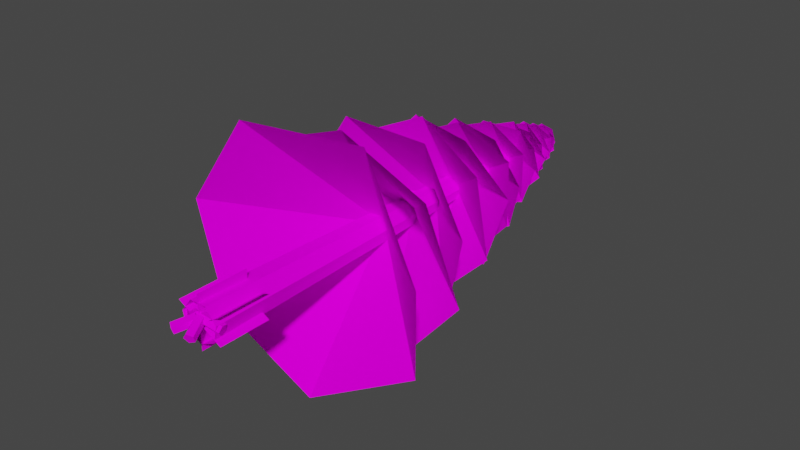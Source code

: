 # Source: forest.blend  (saved by Blender 3.4.6; exported with 4.5.12 LTS)
import bpy
from mathutils import Matrix  # noqa: F401  (used for matrix-valued properties, if any)

bpy.ops.wm.read_factory_settings(use_empty=True)
scene = bpy.context.scene
scene.name = 'Scene'

# ---- collections
col_collection = bpy.data.collections.new('Collection'); scene.collection.children.link(col_collection)

# ---- images (referenced by path relative to the original .blend; pixels are not part of the script)
import os
ASSET_DIR = os.environ.get("B2B_ASSET_DIR", "")  # directory of the original .blend (textures are referenced by path, not embedded)
HERE = os.path.dirname(os.path.abspath(__file__))  # packed textures are extracted next to this script under _unpacked/

def load_image(name, relpath, width, height, colorspace="sRGB"):
    """Load a texture the original file referenced (path relative to the .blend, or extracted next to this script)."""
    p = next((c for c in (os.path.join(HERE, relpath), os.path.join(ASSET_DIR, relpath)) if relpath and os.path.exists(c)), "")
    if p:
        img = bpy.data.images.load(p, check_existing=True)
        img.name = name
    else:  # same state as the original file: an image datablock whose file is absent (Cycles renders it pink)
        img = bpy.data.images.new(name, width, height)
        img.source = "FILE"
        img.filepath = "//" + (relpath or name)
    img.colorspace_settings.name = colorspace
    return img
img_foliage_png = load_image('foliage.png', 'foliage.png', 1024, 1024, 'sRGB')
img_bark_png = load_image('bark.png', 'bark.png', 1024, 1024, 'sRGB')
img_pine_needles_png = load_image('pine_needles.png', 'pine_needles.png', 1024, 1024, 'sRGB')
img_bark_burned_png = load_image('bark_burned.png', 'bark_burned.png', 1024, 1024, 'sRGB')

# ---- materials (node trees are filled in below, after node groups)
mat_material_001 = bpy.data.materials.new('Material.001')
mat_material_001.use_transparent_shadow = False
mat_material_002 = bpy.data.materials.new('Material.002')
mat_material_002.use_transparent_shadow = False
mat_material_004 = bpy.data.materials.new('Material.004')
mat_material_004.use_transparent_shadow = False
mat_material_005 = bpy.data.materials.new('Material.005')
mat_material_005.use_transparent_shadow = False

# ---- material node trees
mat_material_001.use_nodes = True; mat_material_001.node_tree.nodes.clear()
_N = mat_material_001.node_tree.nodes; _L = mat_material_001.node_tree.links
n0 = _N.new('ShaderNodeBsdfPrincipled'); n0.name = 'Principled BSDF'; n0.location = (10, 300)
n0.distribution = 'GGX'
n0.subsurface_method = 'RANDOM_WALK_SKIN'
n0.inputs[2].default_value = 1.0
n0.inputs[3].default_value = 1.45
n0.inputs[13].default_value = 0.0
n0.inputs[27].default_value = (0.0, 0.0, 0.0, 1.0)
n0.inputs[28].default_value = 1.0
n1 = _N.new('ShaderNodeOutputMaterial'); n1.name = 'Material Output'; n1.location = (300, 300)
n2 = _N.new('ShaderNodeTexImage'); n2.name = 'Image Texture'; n2.location = (-391, 239)
n2.image = img_foliage_png
n2.interpolation = 'Closest'
_L.new(n0.outputs[0], n1.inputs[0])
_L.new(n2.outputs[0], n0.inputs[0])
_L.new(n2.outputs[1], n0.inputs[4])
n1.is_active_output = True
mat_material_002.use_nodes = True; mat_material_002.node_tree.nodes.clear()
_N = mat_material_002.node_tree.nodes; _L = mat_material_002.node_tree.links
n0 = _N.new('ShaderNodeBsdfPrincipled'); n0.name = 'Principled BSDF'; n0.location = (10, 300)
n0.distribution = 'GGX'
n0.subsurface_method = 'RANDOM_WALK_SKIN'
n0.inputs[2].default_value = 1.0
n0.inputs[3].default_value = 1.45
n0.inputs[13].default_value = 0.0
n0.inputs[27].default_value = (0.0, 0.0, 0.0, 1.0)
n0.inputs[28].default_value = 1.0
n1 = _N.new('ShaderNodeOutputMaterial'); n1.name = 'Material Output'; n1.location = (300, 300)
n2 = _N.new('ShaderNodeTexImage'); n2.name = 'Image Texture'; n2.location = (-395, 262)
n2.image = img_bark_png
n2.interpolation = 'Closest'
_L.new(n0.outputs[0], n1.inputs[0])
_L.new(n2.outputs[0], n0.inputs[0])
n1.is_active_output = True
mat_material_004.use_nodes = True; mat_material_004.node_tree.nodes.clear()
_N = mat_material_004.node_tree.nodes; _L = mat_material_004.node_tree.links
n0 = _N.new('ShaderNodeBsdfPrincipled'); n0.name = 'Principled BSDF'; n0.location = (10, 300)
n0.distribution = 'GGX'
n0.subsurface_method = 'RANDOM_WALK_SKIN'
n0.inputs[2].default_value = 1.0
n0.inputs[3].default_value = 1.45
n0.inputs[13].default_value = 0.0
n0.inputs[27].default_value = (0.0, 0.0, 0.0, 1.0)
n0.inputs[28].default_value = 1.0
n1 = _N.new('ShaderNodeOutputMaterial'); n1.name = 'Material Output'; n1.location = (300, 300)
n2 = _N.new('ShaderNodeTexImage'); n2.name = 'Image Texture'; n2.location = (-428, 245)
n2.image = img_pine_needles_png
n2.interpolation = 'Closest'
_L.new(n0.outputs[0], n1.inputs[0])
_L.new(n2.outputs[0], n0.inputs[0])
_L.new(n2.outputs[1], n0.inputs[4])
n1.is_active_output = True
mat_material_005.use_nodes = True; mat_material_005.node_tree.nodes.clear()
_N = mat_material_005.node_tree.nodes; _L = mat_material_005.node_tree.links
n0 = _N.new('ShaderNodeBsdfPrincipled'); n0.name = 'Principled BSDF'; n0.location = (10, 300)
n0.distribution = 'GGX'
n0.subsurface_method = 'RANDOM_WALK_SKIN'
n0.inputs[2].default_value = 1.0
n0.inputs[3].default_value = 1.45
n0.inputs[13].default_value = 0.0
n0.inputs[27].default_value = (0.0, 0.0, 0.0, 1.0)
n0.inputs[28].default_value = 1.0
n1 = _N.new('ShaderNodeOutputMaterial'); n1.name = 'Material Output'; n1.location = (300, 300)
n2 = _N.new('ShaderNodeTexImage'); n2.name = 'Image Texture'; n2.location = (-475, 210)
n2.image = img_bark_burned_png
n2.interpolation = 'Closest'
_L.new(n0.outputs[0], n1.inputs[0])
_L.new(n2.outputs[0], n0.inputs[0])
n1.is_active_output = True

# ---- world
world_world = bpy.data.worlds.new('World'); scene.world = world_world
world_world.use_nodes = True; world_world.node_tree.nodes.clear()
_N = world_world.node_tree.nodes; _L = world_world.node_tree.links
n0 = _N.new('ShaderNodeOutputWorld'); n0.name = 'World Output'; n0.location = (300, 300)
n1 = _N.new('ShaderNodeBackground'); n1.name = 'Background'; n1.location = (10, 300)
n1.inputs[0].default_value = (0.05088, 0.05088, 0.05088, 1.0)
_L.new(n1.outputs[0], n0.inputs[0])
n0.is_active_output = True
world_world.color = (0.05088, 0.05088, 0.05088)
world_world.use_sun_shadow = False
world_world.sun_shadow_jitter_overblur = 0.0

# ---- meshes
me_plane_005 = bpy.data.meshes.new('Plane.005')
me_plane_005.from_pydata([(0.6495, 0.0001514, 0.3775), (-0.6495, 0.0001515, -0.3725), (0.6495, 1.5, 0.3775), (-0.6495, 1.5, -0.3725), (2.98e-08, 0.0001513, -0.7475), (2.98e-08, 0.0001515, 0.7525), (0.0, 1.5, -0.7475), (0.0, 1.5, 0.7525), (-0.6495, 0.0001514, 0.3775), (0.6495, 0.0001515, -0.3725), (-0.6495, 1.5, 0.3775), (0.6495, 1.5, -0.3725)], [], [(0, 1, 3, 2), (4, 5, 7, 6), (8, 9, 11, 10)])
_uv = me_plane_005.uv_layers.new(name='UVMap')
_uv.uv.foreach_set('vector', [0.0, 0.0, 1.0, 0.0, 1.0, 1.0, 0.0, 1.0, 0.0, 0.0, 1.0, 0.0, 1.0, 1.0, 0.0, 1.0, 0.0, 0.0, 1.0, 0.0, 1.0, 1.0, 0.0, 1.0])
me_plane_005.materials.append(mat_material_001)
me_plane_005.update()
me_cylinder = bpy.data.meshes.new('Cylinder')
me_cylinder.from_pydata([(-1.863e-09, 0.0001669, -0.5668), (-8.382e-09, 14.26, 0.003693), (0.446, 0.0001669, -0.352), (0.5562, 0.0001669, 0.1306), (0.2475, 0.0001669, 0.5177), (-0.2475, 0.0001669, 0.5177), (-0.5562, 0.0001669, 0.1306), (-0.446, 0.0001669, -0.352), (-7.567e-09, 11.68, -0.2822), (0.2236, 11.68, -0.1746), (0.2788, 11.68, 0.06732), (0.1241, 11.68, 0.2613), (-0.1241, 11.68, 0.2613), (-0.2788, 11.68, 0.06732), (-0.2236, 11.68, -0.1746), (1.164e-10, 6.329, 0.003693), (-1.781e-08, 3.329, -3.885), (3.041, 3.905, -2.284), (3.778, 3.0, 0.8691), (1.701, 3.699, 3.508), (-1.646, 3.041, 3.508), (-3.531, 3.055, 0.8691), (-3.041, 3.329, -2.421), (1.164e-10, 7.508, 0.003693), (-3.332, 4.915, -0.7088), (-1.403, 5.413, -3.021), (1.434, 4.631, -3.075), (3.314, 5.235, -0.812), (2.701, 4.666, 2.056), (0.09463, 4.678, 3.188), (-2.635, 4.915, 2.165), (1.164e-10, 8.528, 0.003693), (-1.221, 6.286, 2.728), (-2.848, 6.716, 0.6519), (-2.375, 6.04, -1.789), (-0.0918, 6.563, -2.985), (2.253, 6.071, -1.934), (2.745, 6.081, 0.5059), (1.369, 6.286, 2.657), (1.164e-10, 9.409, 0.003693), (2.111, 7.471, 1.549), (0.03359, 7.843, 2.563), (-1.971, 7.258, 1.71), (-2.578, 7.71, -0.4652), (-1.248, 7.285, -2.282), (0.9333, 7.294, -2.257), (2.524, 7.471, -0.6832), (1.164e-10, 10.17, 0.003693), (1.711, 8.495, -1.522), (2.199, 8.817, 0.4438), (1.101, 8.312, 2.005), (-0.8739, 8.702, 2.126), (-2.187, 8.335, 0.654), (-1.766, 8.342, -1.21), (-0.1261, 8.495, -2.285), (1.164e-10, 10.83, 0.003693), (-0.9937, 9.381, -1.741), (0.7799, 9.659, -1.8), (1.916, 9.222, -0.5733), (1.659, 9.559, 1.141), (0.1566, 9.242, 1.997), (-1.363, 9.248, 1.294), (-1.984, 9.381, -0.3075), (1.164e-10, 11.4, 0.003693), (-1.677, 10.15, 0.5354), (-1.402, 10.39, -0.9949), (-0.1433, 10.01, -1.744), (1.279, 10.3, -1.209), (1.736, 10.03, 0.2346), (0.856, 10.03, 1.408), (-0.6301, 10.15, 1.647), (1.164e-10, 11.89, 0.003693), (0.1483, 10.81, 1.538), (-1.113, 11.02, 1.022), (-1.524, 10.69, -0.1937), (-0.8049, 10.94, -1.314), (0.5159, 10.7, -1.442), (1.36, 10.71, -0.4725), (1.292, 10.81, 0.8445), (1.164e-10, 12.31, 0.003693), (1.342, 11.38, 0.1577), (0.669, 11.56, 1.144), (-0.4482, 11.28, 1.273), (-1.276, 11.49, 0.4519), (-1.144, 11.29, -0.7032), (-0.1588, 11.29, -1.249), (0.9571, 11.38, -0.9495), (1.164e-10, 12.68, 0.003693), (0.3778, 11.87, -1.118), (1.099, 12.03, -0.3607), (1.005, 11.79, 0.6203), (0.1502, 11.97, 1.179), (-0.8152, 11.8, 0.8543), (-1.102, 11.8, -0.08975), (-0.6414, 11.87, -0.991), (1.164e-10, 13.0, 0.003693), (-0.8918, 12.3, -0.5255), (-0.1109, 12.44, -1.005), (0.7125, 12.22, -0.7449), (1.035, 12.39, 0.09039), (0.5795, 12.23, 0.858), (-0.282, 12.24, 0.9312), (-0.9698, 12.3, 0.371), (1.164e-10, 13.27, 0.003693), (-0.6168, 12.67, 0.6709), (-0.8844, 12.79, -0.08607), (-0.5108, 12.6, -0.7439), (0.2639, 12.75, -0.8672), (0.8381, 12.61, -0.3363), (0.743, 12.62, 0.4152), (0.1371, 12.67, 0.9019), (1.164e-10, 13.51, 0.003693), (0.4586, 12.99, 0.6544), (-0.2389, 13.09, 0.745), (-0.7341, 12.93, 0.3044), (-0.6978, 13.05, -0.3819), (-0.1378, 12.94, -0.7767), (0.4887, 12.94, -0.5575), (0.7947, 12.99, 0.0508), (1.164e-10, 13.72, 0.003693), (0.6415, 13.27, -0.2701), (0.5914, 13.35, 0.3442), (0.1232, 13.22, 0.6878), (-0.4582, 13.32, 0.531), (-0.6939, 13.22, -0.02121), (-0.3913, 13.22, -0.5179), (0.1859, 13.27, -0.6686), (1.164e-10, 13.89, 0.003693), (-0.1171, 13.5, -0.5961), (0.4001, 13.58, -0.4407), (0.6087, 13.46, 0.02346), (0.3678, 13.55, 0.4929), (-0.1485, 13.47, 0.5937), (-0.5186, 13.47, 0.2434), (-0.5419, 13.5, -0.2788), (1.164e-10, 14.05, 0.003693), (-0.5354, 13.71, -0.005898), (-0.3074, 13.78, -0.4205), (0.1285, 13.67, -0.5142), (0.4866, 13.75, -0.2218), (0.4783, 13.68, 0.239), (0.1104, 13.68, 0.4919), (-0.3413, 13.71, 0.4163), (1.164e-10, 14.18, 0.003693), (-0.1063, 13.89, 0.4607), (-0.4198, 13.94, 0.1894), (-0.4202, 13.86, -0.2012), (-0.1041, 13.92, -0.4545), (0.2892, 13.86, -0.363), (0.4385, 13.86, -0.001482), (0.291, 13.89, 0.3717)], [], [(8, 1, 9), (9, 1, 10), (10, 1, 11), (11, 1, 12), (12, 1, 13), (13, 1, 14), (14, 1, 8), (7, 14, 8, 0), (6, 13, 14, 7), (5, 12, 13, 6), (4, 11, 12, 5), (3, 10, 11, 4), (2, 9, 10, 3), (0, 8, 9, 2), (15, 17, 16), (15, 22, 21), (15, 20, 19), (15, 18, 17), (15, 16, 22), (15, 21, 20), (15, 19, 18), (23, 25, 24), (23, 30, 29), (23, 28, 27), (23, 26, 25), (23, 24, 30), (23, 29, 28), (23, 27, 26), (31, 33, 32), (31, 38, 37), (31, 36, 35), (31, 34, 33), (31, 32, 38), (31, 37, 36), (31, 35, 34), (39, 41, 40), (39, 46, 45), (39, 44, 43), (39, 42, 41), (39, 40, 46), (39, 45, 44), (39, 43, 42), (47, 49, 48), (47, 54, 53), (47, 52, 51), (47, 50, 49), (47, 48, 54), (47, 53, 52), (47, 51, 50), (55, 57, 56), (55, 62, 61), (55, 60, 59), (55, 58, 57), (55, 56, 62), (55, 61, 60), (55, 59, 58), (63, 65, 64), (63, 70, 69), (63, 68, 67), (63, 66, 65), (63, 64, 70), (63, 69, 68), (63, 67, 66), (71, 73, 72), (71, 78, 77), (71, 76, 75), (71, 74, 73), (71, 72, 78), (71, 77, 76), (71, 75, 74), (79, 81, 80), (79, 86, 85), (79, 84, 83), (79, 82, 81), (79, 80, 86), (79, 85, 84), (79, 83, 82), (87, 89, 88), (87, 94, 93), (87, 92, 91), (87, 90, 89), (87, 88, 94), (87, 93, 92), (87, 91, 90), (95, 97, 96), (95, 102, 101), (95, 100, 99), (95, 98, 97), (95, 96, 102), (95, 101, 100), (95, 99, 98), (103, 105, 104), (103, 110, 109), (103, 108, 107), (103, 106, 105), (103, 104, 110), (103, 109, 108), (103, 107, 106), (111, 113, 112), (111, 118, 117), (111, 116, 115), (111, 114, 113), (111, 112, 118), (111, 117, 116), (111, 115, 114), (119, 121, 120), (119, 126, 125), (119, 124, 123), (119, 122, 121), (119, 120, 126), (119, 125, 124), (119, 123, 122), (127, 129, 128), (127, 134, 133), (127, 132, 131), (127, 130, 129), (127, 128, 134), (127, 133, 132), (127, 131, 130), (135, 137, 136), (135, 142, 141), (135, 140, 139), (135, 138, 137), (135, 136, 142), (135, 141, 140), (135, 139, 138), (143, 145, 144), (143, 150, 149), (143, 148, 147), (143, 146, 145), (143, 144, 150), (143, 149, 148), (143, 147, 146)])
me_cylinder.polygons.foreach_set('material_index', [0, 0, 0, 0, 0, 0, 0, 0, 0, 0, 0, 0, 0, 0, 1, 1, 1, 1, 1, 1, 1, 1, 1, 1, 1, 1, 1, 1, 1, 1, 1, 1, 1, 1, 1, 1, 1, 1, 1, 1, 1, 1, 1, 1, 1, 1, 1, 1, 1, 1, 1, 1, 1, 1, 1, 1, 1, 1, 1, 1, 1, 1, 1, 1, 1, 1, 1, 1, 1, 1, 1, 1, 1, 1, 1, 1, 1, 1, 1, 1, 1, 1, 1, 1, 1, 1, 1, 1, 1, 1, 1, 1, 1, 1, 1, 1, 1, 1, 1, 1, 1, 1, 1, 1, 1, 1, 1, 1, 1, 1, 1, 1, 1, 1, 1, 1, 1, 1, 1, 1, 1, 1, 1, 1, 1, 1, 1, 1, 1, 1, 1, 1, 1])
_uv = me_cylinder.uv_layers.new(name='UVMap')
_uv.uv.foreach_set('vector', [1.173, 3.867, 1.058, 5.788, 0.9428, 3.867, -0.1887, 3.867, -0.3036, 5.788, -0.4185, 3.867, -1.096, 3.867, -1.211, 5.788, -1.326, 3.867, 0.7189, 3.867, 0.604, 5.788, 0.489, 3.867, -0.6425, 3.867, -0.7574, 5.788, -0.8723, 3.867, 0.2651, 3.867, 0.1502, 5.788, 0.03527, 3.867, 1.626, 3.867, 1.512, 5.788, 1.397, 3.867, 1.738, -4.788, 1.626, 3.867, 1.397, 3.867, 1.285, -4.788, 0.3771, -4.788, 0.2651, 3.867, 0.03527, 3.867, -0.07671, -4.788, -0.5305, -4.788, -0.6425, 3.867, -0.8723, 3.867, -0.9843, -4.788, 0.8308, -4.788, 0.7189, 3.867, 0.489, 3.867, 0.3771, -4.788, -0.9843, -4.788, -1.096, 3.867, -1.326, 3.867, -1.438, -4.788, -0.07671, -4.788, -0.1887, 3.867, -0.4185, 3.867, -0.5305, -4.788, 1.285, -4.788, 1.173, 3.867, 0.9428, 3.867, 0.8308, -4.788, 0.5, 1.0, 0.9805, 0.0, 0.01562, 0.0, 0.5, 1.0, 0.9805, 0.0, 0.01562, 0.0, 0.5, 1.0, 0.9805, 0.0, 0.01562, 0.0, 0.5, 1.0, 0.9805, 0.0, 0.01562, 0.0, 0.5, 1.0, 0.9805, 0.0, 0.01562, 0.0, 0.5, 1.0, 0.9805, 0.0, 0.01562, 0.0, 0.5, 1.0, 0.9805, 0.0, 0.01562, 0.0, 0.5, 1.0, 0.9805, 0.0, 0.01562, 0.0, 0.5, 1.0, 0.9805, 0.0, 0.01562, 0.0, 0.5, 1.0, 0.9805, 0.0, 0.01562, 0.0, 0.5, 1.0, 0.9805, 0.0, 0.01562, 0.0, 0.5, 1.0, 0.9805, 0.0, 0.01562, 0.0, 0.5, 1.0, 0.9805, 0.0, 0.01562, 0.0, 0.5, 1.0, 0.9805, 0.0, 0.01562, 0.0, 0.5, 1.0, 0.9805, 0.0, 0.01562, 0.0, 0.5, 1.0, 0.9805, 0.0, 0.01562, 0.0, 0.5, 1.0, 0.9805, 0.0, 0.01562, 0.0, 0.5, 1.0, 0.9805, 0.0, 0.01562, 0.0, 0.5, 1.0, 0.9805, 0.0, 0.01562, 0.0, 0.5, 1.0, 0.9805, 0.0, 0.01562, 0.0, 0.5, 1.0, 0.9805, 0.0, 0.01562, 0.0, 0.5, 1.0, 0.9805, 0.0, 0.01562, 0.0, 0.5, 1.0, 0.9805, 0.0, 0.01562, 0.0, 0.5, 1.0, 0.9805, 0.0, 0.01562, 0.0, 0.5, 1.0, 0.9805, 0.0, 0.01562, 0.0, 0.5, 1.0, 0.9805, 0.0, 0.01562, 0.0, 0.5, 1.0, 0.9805, 0.0, 0.01562, 0.0, 0.5, 1.0, 0.9805, 0.0, 0.01562, 0.0, 0.5, 1.0, 0.9805, 0.0, 0.01562, 0.0, 0.5, 1.0, 0.9805, 0.0, 0.01562, 0.0, 0.5, 1.0, 0.9805, 0.0, 0.01562, 0.0, 0.5, 1.0, 0.9805, 0.0, 0.01562, 0.0, 0.5, 1.0, 0.9805, 0.0, 0.01562, 0.0, 0.5, 1.0, 0.9805, 0.0, 0.01562, 0.0, 0.5, 1.0, 0.9805, 0.0, 0.01562, 0.0, 0.5, 1.0, 0.9805, 0.0, 0.01562, 0.0, 0.5, 1.0, 0.9805, 0.0, 0.01562, 0.0, 0.5, 1.0, 0.9805, 0.0, 0.01562, 0.0, 0.5, 1.0, 0.9805, 0.0, 0.01562, 0.0, 0.5, 1.0, 0.9805, 0.0, 0.01562, 0.0, 0.5, 1.0, 0.9805, 0.0, 0.01562, 0.0, 0.5, 1.0, 0.9805, 0.0, 0.01562, 0.0, 0.5, 1.0, 0.9805, 0.0, 0.01562, 0.0, 0.5, 1.0, 0.9805, 0.0, 0.01562, 0.0, 0.5, 1.0, 0.9805, 0.0, 0.01562, 0.0, 0.5, 1.0, 0.9805, 0.0, 0.01562, 0.0, 0.5, 1.0, 0.9805, 0.0, 0.01562, 0.0, 0.5, 1.0, 0.9805, 0.0, 0.01562, 0.0, 0.5, 1.0, 0.9805, 0.0, 0.01562, 0.0, 0.5, 1.0, 0.9805, 0.0, 0.01562, 0.0, 0.5, 1.0, 0.9805, 0.0, 0.01562, 0.0, 0.5, 1.0, 0.9805, 0.0, 0.01562, 0.0, 0.5, 1.0, 0.9805, 0.0, 0.01562, 0.0, 0.5, 1.0, 0.9805, 0.0, 0.01562, 0.0, 0.5, 1.0, 0.9805, 0.0, 0.01562, 0.0, 0.5, 1.0, 0.9805, 0.0, 0.01562, 0.0, 0.5, 1.0, 0.9805, 0.0, 0.01562, 0.0, 0.5, 1.0, 0.9805, 0.0, 0.01562, 0.0, 0.5, 1.0, 0.9805, 0.0, 0.01562, 0.0, 0.5, 1.0, 0.9805, 0.0, 0.01562, 0.0, 0.5, 1.0, 0.9805, 0.0, 0.01562, 0.0, 0.5, 1.0, 0.9805, 0.0, 0.01562, 0.0, 0.5, 1.0, 0.9805, 0.0, 0.01562, 0.0, 0.5, 1.0, 0.9805, 0.0, 0.01562, 0.0, 0.5, 1.0, 0.9805, 0.0, 0.01562, 0.0, 0.5, 1.0, 0.9805, 0.0, 0.01562, 0.0, 0.5, 1.0, 0.9805, 0.0, 0.01562, 0.0, 0.5, 1.0, 0.9805, 0.0, 0.01562, 0.0, 0.5, 1.0, 0.9805, 0.0, 0.01562, 0.0, 0.5, 1.0, 0.9805, 0.0, 0.01562, 0.0, 0.5, 1.0, 0.9805, 0.0, 0.01562, 0.0, 0.5, 1.0, 0.9805, 0.0, 0.01562, 0.0, 0.5, 1.0, 0.9805, 0.0, 0.01562, 0.0, 0.5, 1.0, 0.9805, 0.0, 0.01562, 0.0, 0.5, 1.0, 0.9805, 0.0, 0.01562, 0.0, 0.5, 1.0, 0.9805, 0.0, 0.01562, 0.0, 0.5, 1.0, 0.9805, 0.0, 0.01562, 0.0, 0.5, 1.0, 0.9805, 0.0, 0.01562, 0.0, 0.5, 1.0, 0.9805, 0.0, 0.01562, 0.0, 0.5, 1.0, 0.9805, 0.0, 0.01562, 0.0, 0.5, 1.0, 0.9805, 0.0, 0.01562, 0.0, 0.5, 1.0, 0.9805, 0.0, 0.01562, 0.0, 0.5, 1.0, 0.9805, 0.0, 0.01562, 0.0, 0.5, 1.0, 0.9805, 0.0, 0.01562, 0.0, 0.5, 1.0, 0.9805, 0.0, 0.01562, 0.0, 0.5, 1.0, 0.9805, 0.0, 0.01562, 0.0, 0.5, 1.0, 0.9805, 0.0, 0.01562, 0.0, 0.5, 1.0, 0.9805, 0.0, 0.01562, 0.0, 0.5, 1.0, 0.9805, 0.0, 0.01562, 0.0, 0.5, 1.0, 0.9805, 0.0, 0.01562, 0.0, 0.5, 1.0, 0.9805, 0.0, 0.01562, 0.0, 0.5, 1.0, 0.9805, 0.0, 0.01562, 0.0, 0.5, 1.0, 0.9805, 0.0, 0.01562, 0.0, 0.5, 1.0, 0.9805, 0.0, 0.01562, 0.0, 0.5, 1.0, 0.9805, 0.0, 0.01562, 0.0, 0.5, 1.0, 0.9805, 0.0, 0.01562, 0.0, 0.5, 1.0, 0.9805, 0.0, 0.01562, 0.0, 0.5, 1.0, 0.9805, 0.0, 0.01562, 0.0, 0.5, 1.0, 0.9805, 0.0, 0.01562, 0.0, 0.5, 1.0, 0.9805, 0.0, 0.01562, 0.0, 0.5, 1.0, 0.9805, 0.0, 0.01562, 0.0, 0.5, 1.0, 0.9805, 0.0, 0.01562, 0.0, 0.5, 1.0, 0.9805, 0.0, 0.01562, 0.0, 0.5, 1.0, 0.9805, 0.0, 0.01562, 0.0, 0.5, 1.0, 0.9805, 0.0, 0.01562, 0.0, 0.5, 1.0, 0.9805, 0.0, 0.01562, 0.0, 0.5, 1.0, 0.9805, 0.0, 0.01562, 0.0, 0.5, 1.0, 0.9805, 0.0, 0.01562, 0.0, 0.5, 1.0, 0.9805, 0.0, 0.01562, 0.0, 0.5, 1.0, 0.9805, 0.0, 0.01562, 0.0, 0.5, 1.0, 0.9805, 0.0, 0.01562, 0.0, 0.5, 1.0, 0.9805, 0.0, 0.01562, 0.0, 0.5, 1.0, 0.9805, 0.0, 0.01562, 0.0, 0.5, 1.0, 0.9805, 0.0, 0.01562, 0.0, 0.5, 1.0, 0.9805, 0.0, 0.01562, 0.0, 0.5, 1.0, 0.9805, 0.0, 0.01562, 0.0, 0.5, 1.0, 0.9805, 0.0, 0.01562, 0.0, 0.5, 1.0, 0.9805, 0.0, 0.01562, 0.0, 0.5, 1.0, 0.9805, 0.0, 0.01562, 0.0])
me_cylinder.materials.append(mat_material_002)
me_cylinder.materials.append(mat_material_004)
me_cylinder.update()
me_cylinder_002 = bpy.data.meshes.new('Cylinder.002')
me_cylinder_002.from_pydata([(-0.181, 0.5755, -0.09165), (-0.1724, 3.747e-05, 0.07799), (-0.1722, 0.6254, 0.07724), (-0.1636, 0.04996, 0.2469), (-0.001999, 0.6408, 0.1207), (0.006606, 0.06533, 0.2904), (0.09441, 0.6004, -0.02126), (0.103, 0.02491, 0.1484), (-0.01619, 0.56, -0.1525), (-0.007589, -0.01544, 0.01712), (-0.2272, -0.5554, -0.1106), (0.1335, -0.1125, 0.07296), (-0.2645, -0.5946, 0.0572), (0.09615, -0.1516, 0.2408), (-0.4053, -0.4999, 0.1052), (-0.04463, -0.05689, 0.2888), (-0.4549, -0.4022, -0.03293), (-0.09428, 0.0408, 0.1507), (-0.3449, -0.4365, -0.1663), (0.0158, 0.006455, 0.01726), (0.5278, 0.288, -0.1038), (-0.03093, 0.1689, 0.07946), (0.5827, 0.2883, 0.0638), (0.02396, 0.1691, 0.247), (0.6314, 0.124, 0.1055), (0.07264, 0.004854, 0.2887), (0.6066, 0.02219, -0.03638), (0.04784, -0.09694, 0.1469), (0.5426, 0.1236, -0.1657), (-0.01618, 0.004429, 0.01755), (-0.5912, 0.1172, -0.09538), (-0.08302, -0.1528, 0.07446), (-0.6325, 0.1457, 0.07365), (-0.1244, -0.1243, 0.2435), (-0.5653, 0.3018, 0.1206), (-0.05711, 0.03178, 0.2905), (-0.4824, 0.3698, -0.01938), (0.0258, 0.09975, 0.1505), (-0.4984, 0.2557, -0.1529), (0.009785, -0.01434, 0.01696), (0.3808, -0.4626, -0.1152), (0.1618, 0.06233, 0.07568), (0.3958, -0.5171, 0.05185), (0.1767, 0.007839, 0.2427), (0.2449, -0.5965, 0.09698), (0.02587, -0.07152, 0.2878), (0.1367, -0.591, -0.04217), (-0.08231, -0.06607, 0.1487), (0.2208, -0.5083, -0.1733), (0.001695, 0.01665, 0.01757)], [], [(0, 1, 3, 2), (2, 3, 5, 4), (4, 5, 7, 6), (3, 1, 9, 7, 5), (6, 7, 9, 8), (8, 9, 1, 0), (0, 2, 4, 6, 8), (10, 11, 13, 12), (12, 13, 15, 14), (14, 15, 17, 16), (13, 11, 19, 17, 15), (16, 17, 19, 18), (18, 19, 11, 10), (10, 12, 14, 16, 18), (20, 21, 23, 22), (22, 23, 25, 24), (24, 25, 27, 26), (23, 21, 29, 27, 25), (26, 27, 29, 28), (28, 29, 21, 20), (20, 22, 24, 26, 28), (30, 31, 33, 32), (32, 33, 35, 34), (34, 35, 37, 36), (33, 31, 39, 37, 35), (36, 37, 39, 38), (38, 39, 31, 30), (30, 32, 34, 36, 38), (40, 41, 43, 42), (42, 43, 45, 44), (44, 45, 47, 46), (43, 41, 49, 47, 45), (46, 47, 49, 48), (48, 49, 41, 40), (40, 42, 44, 46, 48)])
_uv = me_cylinder_002.uv_layers.new(name='UVMap')
_uv.uv.foreach_set('vector', [0.3556, -0.2145, 0.3556, 0.754, 0.07099, 0.754, 0.07099, -0.2145, 0.9249, -0.2145, 0.9249, 0.754, 0.6403, 0.754, 0.6403, -0.2145, 1.21, -0.2145, 1.21, 0.754, 0.9249, 0.754, 0.9249, -0.2145, 0.2244, 0.9842, 0.3917, 0.754, 0.6624, 0.8419, 0.6624, 1.127, 0.3917, 1.215, 0.6403, -0.2145, 0.6403, 0.754, 0.3556, 0.754, 0.3556, -0.2145, 0.07099, -0.2145, 0.07099, 0.754, -0.2136, 0.754, -0.2136, -0.2145, -0.04634, 0.754, 0.2244, 0.8419, 0.2244, 1.127, -0.04634, 1.215, -0.2136, 0.9842, 0.3556, -0.2145, 0.3556, 0.754, 0.07099, 0.754, 0.07099, -0.2145, 0.9249, -0.2145, 0.9249, 0.754, 0.6403, 0.754, 0.6403, -0.2145, 1.21, -0.2145, 1.21, 0.754, 0.9249, 0.754, 0.9249, -0.2145, 0.2244, 0.9842, 0.3917, 0.754, 0.6624, 0.8419, 0.6624, 1.127, 0.3917, 1.215, 0.6403, -0.2145, 0.6403, 0.754, 0.3556, 0.754, 0.3556, -0.2145, 0.07099, -0.2145, 0.07099, 0.754, -0.2136, 0.754, -0.2136, -0.2145, -0.04634, 0.754, 0.2244, 0.8419, 0.2244, 1.127, -0.04634, 1.215, -0.2136, 0.9842, 0.3556, -0.2145, 0.3556, 0.754, 0.07099, 0.754, 0.07099, -0.2145, 0.9249, -0.2145, 0.9249, 0.754, 0.6403, 0.754, 0.6403, -0.2145, 1.21, -0.2145, 1.21, 0.754, 0.9249, 0.754, 0.9249, -0.2145, 0.2244, 0.9842, 0.3917, 0.754, 0.6624, 0.8419, 0.6624, 1.127, 0.3917, 1.215, 0.6403, -0.2145, 0.6403, 0.754, 0.3556, 0.754, 0.3556, -0.2145, 0.07099, -0.2145, 0.07099, 0.754, -0.2136, 0.754, -0.2136, -0.2145, -0.04634, 0.754, 0.2244, 0.8419, 0.2244, 1.127, -0.04634, 1.215, -0.2136, 0.9842, 0.3556, -0.2145, 0.3556, 0.754, 0.07099, 0.754, 0.07099, -0.2145, 0.9249, -0.2145, 0.9249, 0.754, 0.6403, 0.754, 0.6403, -0.2145, 1.21, -0.2145, 1.21, 0.754, 0.9249, 0.754, 0.9249, -0.2145, 0.2244, 0.9842, 0.3917, 0.754, 0.6624, 0.8419, 0.6624, 1.127, 0.3917, 1.215, 0.6403, -0.2145, 0.6403, 0.754, 0.3556, 0.754, 0.3556, -0.2145, 0.07099, -0.2145, 0.07099, 0.754, -0.2136, 0.754, -0.2136, -0.2145, -0.04634, 0.754, 0.2244, 0.8419, 0.2244, 1.127, -0.04634, 1.215, -0.2136, 0.9842, 0.3556, -0.2145, 0.3556, 0.754, 0.07099, 0.754, 0.07099, -0.2145, 0.9249, -0.2145, 0.9249, 0.754, 0.6403, 0.754, 0.6403, -0.2145, 1.21, -0.2145, 1.21, 0.754, 0.9249, 0.754, 0.9249, -0.2145, 0.2244, 0.9842, 0.3917, 0.754, 0.6624, 0.8419, 0.6624, 1.127, 0.3917, 1.215, 0.6403, -0.2145, 0.6403, 0.754, 0.3556, 0.754, 0.3556, -0.2145, 0.07099, -0.2145, 0.07099, 0.754, -0.2136, 0.754, -0.2136, -0.2145, -0.04634, 0.754, 0.2244, 0.8419, 0.2244, 1.127, -0.04634, 1.215, -0.2136, 0.9842])
me_cylinder_002.materials.append(mat_material_005)
me_cylinder_002.update()

# ---- objects
ob_foliage = bpy.data.objects.new('Foliage', me_plane_005)
ob_tree = bpy.data.objects.new('Tree', me_cylinder)
ob_campfire = bpy.data.objects.new('Campfire', me_cylinder_002)

# ---- transforms, parenting, visibility, modifiers, constraints
ob_foliage.location = (0.0, 0.0, 0.0)
ob_tree.location = (0.0, 0.0, 0.0)
ob_campfire.location = (0.0, 0.0, 0.0)

# ---- collection membership
col_collection.objects.link(ob_foliage)
col_collection.objects.link(ob_tree)
col_collection.objects.link(ob_campfire)

# ---- scene / render settings (as saved in the file)
scene.frame_start = 1; scene.frame_end = 250; scene.frame_set(1)
scene.render.engine = 'BLENDER_EEVEE_NEXT'
scene.cycles.sampling_pattern = 'TABULATED_SOBOL'
scene.cycles.use_light_tree = False
scene.view_settings.view_transform = 'Filmic'
bpy.context.view_layer.update()

# ---- added for rendering (the .blend has no active camera and no usable light): camera, sun
cam_auto = bpy.data.cameras.new('AutoCamera')
cam_auto.lens = 50.0
cam_auto.sensor_width = 36.0
cam_auto.clip_end = 1000.0
ob_auto_camera = bpy.data.objects.new('AutoCamera', cam_auto)
scene.collection.objects.link(ob_auto_camera)
ob_auto_camera.location = (16.897, -13.2987, 13.23)
ob_auto_camera.rotation_euler = (1.09748, -7.21219e-08, 0.694738)
scene.camera = ob_auto_camera
light_auto_sun = bpy.data.lights.new('AutoSun', 'SUN')
light_auto_sun.energy = 3.0
light_auto_sun.angle = 0.0523599
ob_auto_sun = bpy.data.objects.new('AutoSun', light_auto_sun)
scene.collection.objects.link(ob_auto_sun)
ob_auto_sun.rotation_euler = (0.872665, 0.174533, 0.523599)
bpy.context.view_layer.update()
